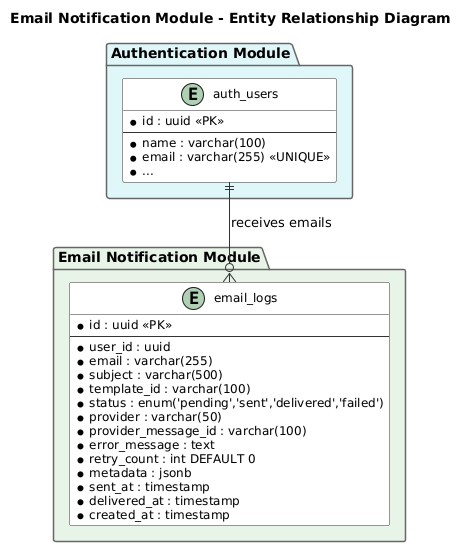

The diagram above was rendered by PlantUML. Its source (embedded in the PNG):
@startuml
' ============================================================
' ERD - Email Notification Module
' Project short name: auth
' NestJS + PostgreSQL + Drizzle ORM
' ============================================================

skinparam class {
  BackgroundColor #F8F8F8
  BorderColor #333333
  ArrowColor #333333
  AttributeFontSize 12
}
skinparam package {
  BackgroundColor #FFFFFF
  BorderColor #666666
}

title Email Notification Module - Entity Relationship Diagram

' ============================================================
' MODULE: Email Notification (Database: email_db)
' Handles: email delivery logs, tracking, audit trail
' Resolves: FR-001, FR-002, FR-003, FR-004, FR-005
' ============================================================
package "Email Notification Module" #E8F4E8 {
  entity "email_logs" as email_logs {
    * id : uuid <<PK>>
    --
    * user_id : uuid
    * email : varchar(255)
    * subject : varchar(500)
    * template_id : varchar(100)
    * status : enum('pending','sent','delivered','failed')
    * provider : varchar(50)
    * provider_message_id : varchar(100)
    * error_message : text
    * retry_count : int DEFAULT 0
    * metadata : jsonb
    * sent_at : timestamp
    * delivered_at : timestamp
    * created_at : timestamp
  }
}

' ============================================================
' MODULE: Authentication (Database: auth_db)
' Referenced via application-level IDs (no FK across databases)
' ============================================================
package "Authentication Module" #E0F7FA {
  entity "auth_users" as users {
    * id : uuid <<PK>>
    --
    * name : varchar(100)
    * email : varchar(255) <<UNIQUE>>
    * ...
  }
}

' ============================================================
' RELATIONSHIPS (application-level, no FK across databases)
' ============================================================

users ||--o{ email_logs : "receives emails"

@enduml